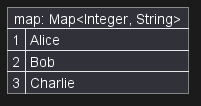

The diagram above was rendered by PlantUML. Its source (embedded in the PNG):
@startuml
map "map: Map<Integer, String>" as users {
 1 => Alice
 2 => Bob
 3 => Charlie
}
@enduml